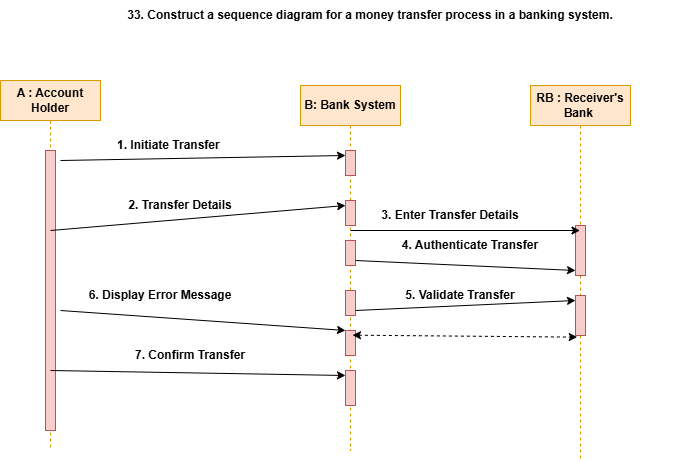

The diagram above was exported from draw.io. Its source (the exported page's mxGraphModel, read from the mxfile embedded in the PNG):
<mxGraphModel dx="786" dy="425" grid="1" gridSize="10" guides="1" tooltips="1" connect="1" arrows="1" fold="1" page="1" pageScale="1" pageWidth="850" pageHeight="1100" math="0" shadow="0">
  <root>
    <mxCell id="0" />
    <mxCell id="1" parent="0" />
    <mxCell id="iz2iP3FHkkkMMNg3s3jB-1" parent="1" style="text;html=1;whiteSpace=wrap;strokeColor=none;fillColor=none;align=center;verticalAlign=middle;rounded=0;" value="&lt;b&gt;33. Construct a sequence diagram for a money transfer process in a banking system.&lt;/b&gt;" vertex="1">
      <mxGeometry height="30" width="640" x="90" y="10" as="geometry" />
    </mxCell>
    <mxCell id="iz2iP3FHkkkMMNg3s3jB-2" parent="1" style="shape=umlLifeline;perimeter=lifelinePerimeter;whiteSpace=wrap;html=1;container=1;dropTarget=0;collapsible=0;recursiveResize=0;outlineConnect=0;portConstraint=eastwest;newEdgeStyle={&quot;curved&quot;:0,&quot;rounded&quot;:0};fillColor=#ffe6cc;strokeColor=#d79b00;" value="&lt;b&gt;A : Account Holder&lt;/b&gt;" vertex="1">
      <mxGeometry height="370" width="100" x="40" y="90" as="geometry" />
    </mxCell>
    <mxCell id="iz2iP3FHkkkMMNg3s3jB-5" parent="iz2iP3FHkkkMMNg3s3jB-2" style="html=1;points=[[0,0,0,0,5],[0,1,0,0,-5],[1,0,0,0,5],[1,1,0,0,-5]];perimeter=orthogonalPerimeter;outlineConnect=0;targetShapes=umlLifeline;portConstraint=eastwest;newEdgeStyle={&quot;curved&quot;:0,&quot;rounded&quot;:0};fillColor=#f8cecc;strokeColor=#b85450;" value="" vertex="1">
      <mxGeometry height="280" width="10" x="45" y="70" as="geometry" />
    </mxCell>
    <mxCell id="iz2iP3FHkkkMMNg3s3jB-3" parent="1" style="shape=umlLifeline;whiteSpace=wrap;html=1;container=1;dropTarget=0;collapsible=0;recursiveResize=0;outlineConnect=0;portConstraint=eastwest;newEdgeStyle={&quot;curved&quot;:0,&quot;rounded&quot;:0};points=[[0,0,0,0,5],[0,1,0,0,-5],[1,0,0,0,5],[1,1,0,0,-5]];perimeter=rectanglePerimeter;targetShapes=umlLifeline;participant=label;fillColor=#ffe6cc;strokeColor=#d79b00;" value="&lt;b&gt;B: Bank System&lt;/b&gt;" vertex="1">
      <mxGeometry height="365" width="100" x="340" y="95" as="geometry" />
    </mxCell>
    <mxCell id="iz2iP3FHkkkMMNg3s3jB-6" parent="iz2iP3FHkkkMMNg3s3jB-3" style="html=1;points=[[0,0,0,0,5],[0,1,0,0,-5],[1,0,0,0,5],[1,1,0,0,-5]];perimeter=orthogonalPerimeter;outlineConnect=0;targetShapes=umlLifeline;portConstraint=eastwest;newEdgeStyle={&quot;curved&quot;:0,&quot;rounded&quot;:0};fillColor=#f8cecc;strokeColor=#b85450;" value="" vertex="1">
      <mxGeometry height="25" width="10" x="45" y="65" as="geometry" />
    </mxCell>
    <mxCell id="iz2iP3FHkkkMMNg3s3jB-7" parent="iz2iP3FHkkkMMNg3s3jB-3" style="html=1;points=[[0,0,0,0,5],[0,1,0,0,-5],[1,0,0,0,5],[1,1,0,0,-5]];perimeter=orthogonalPerimeter;outlineConnect=0;targetShapes=umlLifeline;portConstraint=eastwest;newEdgeStyle={&quot;curved&quot;:0,&quot;rounded&quot;:0};fillColor=#f8cecc;strokeColor=#b85450;" value="" vertex="1">
      <mxGeometry height="25" width="10" x="45" y="115" as="geometry" />
    </mxCell>
    <mxCell id="iz2iP3FHkkkMMNg3s3jB-8" parent="iz2iP3FHkkkMMNg3s3jB-3" style="html=1;points=[[0,0,0,0,5],[0,1,0,0,-5],[1,0,0,0,5],[1,1,0,0,-5]];perimeter=orthogonalPerimeter;outlineConnect=0;targetShapes=umlLifeline;portConstraint=eastwest;newEdgeStyle={&quot;curved&quot;:0,&quot;rounded&quot;:0};fillColor=#f8cecc;strokeColor=#b85450;" value="" vertex="1">
      <mxGeometry height="25" width="10" x="45" y="155" as="geometry" />
    </mxCell>
    <mxCell id="iz2iP3FHkkkMMNg3s3jB-9" parent="iz2iP3FHkkkMMNg3s3jB-3" style="html=1;points=[[0,0,0,0,5],[0,1,0,0,-5],[1,0,0,0,5],[1,1,0,0,-5]];perimeter=orthogonalPerimeter;outlineConnect=0;targetShapes=umlLifeline;portConstraint=eastwest;newEdgeStyle={&quot;curved&quot;:0,&quot;rounded&quot;:0};fillColor=#f8cecc;strokeColor=#b85450;" value="" vertex="1">
      <mxGeometry height="25" width="10" x="45" y="205" as="geometry" />
    </mxCell>
    <mxCell id="iz2iP3FHkkkMMNg3s3jB-14" parent="iz2iP3FHkkkMMNg3s3jB-3" style="html=1;points=[[0,0,0,0,5],[0,1,0,0,-5],[1,0,0,0,5],[1,1,0,0,-5]];perimeter=orthogonalPerimeter;outlineConnect=0;targetShapes=umlLifeline;portConstraint=eastwest;newEdgeStyle={&quot;curved&quot;:0,&quot;rounded&quot;:0};fillColor=#f8cecc;strokeColor=#b85450;" value="" vertex="1">
      <mxGeometry height="25" width="10" x="45" y="245" as="geometry" />
    </mxCell>
    <mxCell id="iz2iP3FHkkkMMNg3s3jB-15" parent="iz2iP3FHkkkMMNg3s3jB-3" style="html=1;points=[[0,0,0,0,5],[0,1,0,0,-5],[1,0,0,0,5],[1,1,0,0,-5]];perimeter=orthogonalPerimeter;outlineConnect=0;targetShapes=umlLifeline;portConstraint=eastwest;newEdgeStyle={&quot;curved&quot;:0,&quot;rounded&quot;:0};fillColor=#f8cecc;strokeColor=#b85450;" value="" vertex="1">
      <mxGeometry height="35" width="10" x="45" y="285" as="geometry" />
    </mxCell>
    <mxCell id="iz2iP3FHkkkMMNg3s3jB-4" parent="1" style="shape=umlLifeline;perimeter=lifelinePerimeter;whiteSpace=wrap;html=1;container=1;dropTarget=0;collapsible=0;recursiveResize=0;outlineConnect=0;portConstraint=eastwest;newEdgeStyle={&quot;curved&quot;:0,&quot;rounded&quot;:0};fillColor=#ffe6cc;strokeColor=#d79b00;" value="&lt;b&gt;RB : Receiver's Bank&amp;nbsp;&lt;/b&gt;" vertex="1">
      <mxGeometry height="375" width="100" x="570" y="95" as="geometry" />
    </mxCell>
    <mxCell id="iz2iP3FHkkkMMNg3s3jB-16" parent="iz2iP3FHkkkMMNg3s3jB-4" style="html=1;points=[[0,0,0,0,5],[0,1,0,0,-5],[1,0,0,0,5],[1,1,0,0,-5]];perimeter=orthogonalPerimeter;outlineConnect=0;targetShapes=umlLifeline;portConstraint=eastwest;newEdgeStyle={&quot;curved&quot;:0,&quot;rounded&quot;:0};fillColor=#f8cecc;strokeColor=#b85450;" value="" vertex="1">
      <mxGeometry height="50" width="10" x="45" y="140" as="geometry" />
    </mxCell>
    <mxCell id="iz2iP3FHkkkMMNg3s3jB-17" parent="iz2iP3FHkkkMMNg3s3jB-4" style="html=1;points=[[0,0,0,0,5],[0,1,0,0,-5],[1,0,0,0,5],[1,1,0,0,-5]];perimeter=orthogonalPerimeter;outlineConnect=0;targetShapes=umlLifeline;portConstraint=eastwest;newEdgeStyle={&quot;curved&quot;:0,&quot;rounded&quot;:0};fillColor=#f8cecc;strokeColor=#b85450;" value="" vertex="1">
      <mxGeometry height="40" width="10" x="45" y="210" as="geometry" />
    </mxCell>
    <mxCell id="iz2iP3FHkkkMMNg3s3jB-18" edge="1" parent="1" style="endArrow=classic;html=1;rounded=0;entryX=0;entryY=0;entryDx=0;entryDy=5;entryPerimeter=0;" target="iz2iP3FHkkkMMNg3s3jB-6" value="">
      <mxGeometry height="50" relative="1" width="50" as="geometry">
        <mxPoint x="100" y="170" as="sourcePoint" />
        <mxPoint x="200" y="150" as="targetPoint" />
      </mxGeometry>
    </mxCell>
    <mxCell id="iz2iP3FHkkkMMNg3s3jB-19" parent="1" style="text;html=1;whiteSpace=wrap;strokeColor=none;fillColor=none;align=center;verticalAlign=middle;rounded=0;" value="&lt;b&gt;1. Initiate Transfer&amp;nbsp;&lt;/b&gt;" vertex="1">
      <mxGeometry height="30" width="160" x="130" y="140" as="geometry" />
    </mxCell>
    <mxCell id="iz2iP3FHkkkMMNg3s3jB-20" edge="1" parent="1" style="endArrow=classic;html=1;rounded=0;entryX=0;entryY=0;entryDx=0;entryDy=5;entryPerimeter=0;" target="iz2iP3FHkkkMMNg3s3jB-7" value="">
      <mxGeometry height="50" relative="1" width="50" as="geometry">
        <mxPoint x="90" y="240" as="sourcePoint" />
        <mxPoint x="140" y="190" as="targetPoint" />
      </mxGeometry>
    </mxCell>
    <mxCell id="iz2iP3FHkkkMMNg3s3jB-21" parent="1" style="text;html=1;whiteSpace=wrap;strokeColor=none;fillColor=none;align=center;verticalAlign=middle;rounded=0;" value="&lt;b&gt;2. Transfer Details&lt;/b&gt;" vertex="1">
      <mxGeometry height="50" width="180" x="130" y="190" as="geometry" />
    </mxCell>
    <mxCell id="iz2iP3FHkkkMMNg3s3jB-22" edge="1" parent="1" style="endArrow=classic;html=1;rounded=0;" target="iz2iP3FHkkkMMNg3s3jB-4" value="">
      <mxGeometry height="50" relative="1" width="50" as="geometry">
        <mxPoint x="390" y="240" as="sourcePoint" />
        <mxPoint x="440" y="190" as="targetPoint" />
      </mxGeometry>
    </mxCell>
    <mxCell id="iz2iP3FHkkkMMNg3s3jB-23" parent="1" style="text;html=1;whiteSpace=wrap;strokeColor=none;fillColor=none;align=center;verticalAlign=middle;rounded=0;" value="&lt;b&gt;3. Enter Transfer Details&lt;/b&gt;" vertex="1">
      <mxGeometry height="30" width="140" x="420" y="210" as="geometry" />
    </mxCell>
    <mxCell id="iz2iP3FHkkkMMNg3s3jB-24" edge="1" parent="1" source="iz2iP3FHkkkMMNg3s3jB-8" style="endArrow=classic;html=1;rounded=0;exitX=1;exitY=1;exitDx=0;exitDy=-5;exitPerimeter=0;entryX=0;entryY=1;entryDx=0;entryDy=-5;entryPerimeter=0;" target="iz2iP3FHkkkMMNg3s3jB-16" value="">
      <mxGeometry height="50" relative="1" width="50" as="geometry">
        <mxPoint x="390" y="280" as="sourcePoint" />
        <mxPoint x="440" y="230" as="targetPoint" />
      </mxGeometry>
    </mxCell>
    <mxCell id="iz2iP3FHkkkMMNg3s3jB-27" parent="1" style="text;html=1;whiteSpace=wrap;strokeColor=none;fillColor=none;align=center;verticalAlign=middle;rounded=0;" value="&lt;b&gt;4. Authenticate Transfer&lt;/b&gt;" vertex="1">
      <mxGeometry height="30" width="140" x="440" y="240" as="geometry" />
    </mxCell>
    <mxCell id="iz2iP3FHkkkMMNg3s3jB-28" edge="1" parent="1" source="iz2iP3FHkkkMMNg3s3jB-9" style="endArrow=classic;html=1;rounded=0;entryX=0;entryY=0;entryDx=0;entryDy=5;entryPerimeter=0;exitX=1;exitY=1;exitDx=0;exitDy=-5;exitPerimeter=0;" target="iz2iP3FHkkkMMNg3s3jB-17" value="">
      <mxGeometry height="50" relative="1" width="50" as="geometry">
        <mxPoint x="390" y="330" as="sourcePoint" />
        <mxPoint x="440" y="280" as="targetPoint" />
      </mxGeometry>
    </mxCell>
    <mxCell id="iz2iP3FHkkkMMNg3s3jB-29" parent="1" style="text;html=1;whiteSpace=wrap;strokeColor=none;fillColor=none;align=center;verticalAlign=middle;rounded=0;" value="&lt;b&gt;5. Validate Transfer&lt;/b&gt;" vertex="1">
      <mxGeometry height="30" width="180" x="410" y="290" as="geometry" />
    </mxCell>
    <mxCell id="iz2iP3FHkkkMMNg3s3jB-30" edge="1" parent="1" source="iz2iP3FHkkkMMNg3s3jB-3" style="html=1;labelBackgroundColor=#ffffff;startArrow=classic;startFill=1;startSize=6;endArrow=classic;endFill=1;endSize=6;jettySize=auto;orthogonalLoop=1;strokeWidth=1;dashed=1;fontSize=14;rounded=0;entryX=0.467;entryY=0.671;entryDx=0;entryDy=0;entryPerimeter=0;exitX=0.52;exitY=0.684;exitDx=0;exitDy=0;exitPerimeter=0;" target="iz2iP3FHkkkMMNg3s3jB-4" value="">
      <mxGeometry height="60" relative="1" width="60" as="geometry">
        <mxPoint x="390" y="370" as="sourcePoint" />
        <mxPoint x="450" y="310" as="targetPoint" />
      </mxGeometry>
    </mxCell>
    <mxCell id="iz2iP3FHkkkMMNg3s3jB-31" edge="1" parent="1" style="endArrow=classic;html=1;rounded=0;" target="iz2iP3FHkkkMMNg3s3jB-14" value="">
      <mxGeometry height="50" relative="1" width="50" as="geometry">
        <mxPoint x="100" y="320" as="sourcePoint" />
        <mxPoint x="140" y="270" as="targetPoint" />
      </mxGeometry>
    </mxCell>
    <mxCell id="iz2iP3FHkkkMMNg3s3jB-32" parent="1" style="text;html=1;whiteSpace=wrap;strokeColor=none;fillColor=none;align=center;verticalAlign=middle;rounded=0;" value="&lt;b&gt;6. Display Error Message&lt;/b&gt;" vertex="1">
      <mxGeometry height="30" width="160" x="120" y="290" as="geometry" />
    </mxCell>
    <mxCell id="iz2iP3FHkkkMMNg3s3jB-34" edge="1" parent="1" style="endArrow=classic;html=1;rounded=0;entryX=0;entryY=0;entryDx=0;entryDy=5;entryPerimeter=0;" target="iz2iP3FHkkkMMNg3s3jB-15" value="">
      <mxGeometry height="50" relative="1" width="50" as="geometry">
        <mxPoint x="90" y="380" as="sourcePoint" />
        <mxPoint x="140" y="330" as="targetPoint" />
      </mxGeometry>
    </mxCell>
    <mxCell id="iz2iP3FHkkkMMNg3s3jB-35" parent="1" style="text;html=1;whiteSpace=wrap;strokeColor=none;fillColor=none;align=center;verticalAlign=middle;rounded=0;" value="&lt;b&gt;7. Confirm Transfer&lt;/b&gt;" vertex="1">
      <mxGeometry height="30" width="120" x="170" y="350" as="geometry" />
    </mxCell>
  </root>
</mxGraphModel>